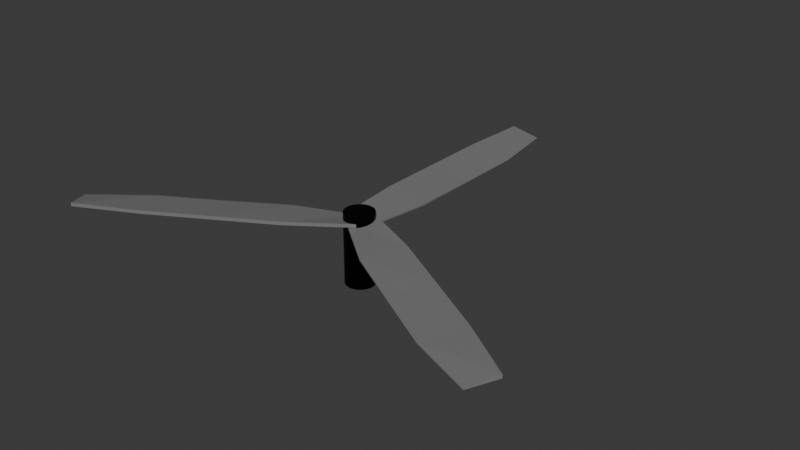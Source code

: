 # Source: fan.blend  (saved by Blender 4.2.66; exported with 4.5.12 LTS)
import bpy
from mathutils import Matrix  # noqa: F401  (used for matrix-valued properties, if any)

bpy.ops.wm.read_factory_settings(use_empty=True)
scene = bpy.context.scene
scene.name = 'Scene'

# ---- collections
col_collection = bpy.data.collections.new('Collection'); scene.collection.children.link(col_collection)

# ---- materials (node trees are filled in below, after node groups)
mat_material_002 = bpy.data.materials.new('Material.002')
mat_material_001 = bpy.data.materials.new('Material.001')

# ---- material node trees
mat_material_002.use_nodes = True; mat_material_002.node_tree.nodes.clear()
_N = mat_material_002.node_tree.nodes; _L = mat_material_002.node_tree.links
n0 = _N.new('ShaderNodeBsdfPrincipled'); n0.name = 'Principled BSDF'; n0.location = (10, 300)
n0.inputs[0].default_value = (0.0, 0.0, 0.0, 1.0)
n0.inputs[1].default_value = 0.85
n1 = _N.new('ShaderNodeOutputMaterial'); n1.name = 'Material Output'; n1.location = (300, 300)
_L.new(n0.outputs[0], n1.inputs[0])
n1.is_active_output = True
mat_material_001.use_nodes = True; mat_material_001.node_tree.nodes.clear()
_N = mat_material_001.node_tree.nodes; _L = mat_material_001.node_tree.links
n0 = _N.new('ShaderNodeBsdfPrincipled'); n0.name = 'Principled BSDF'; n0.location = (10, 300)
n0.inputs[0].default_value = (0.2011, 0.2011, 0.2011, 1.0)
n1 = _N.new('ShaderNodeOutputMaterial'); n1.name = 'Material Output'; n1.location = (300, 300)
_L.new(n0.outputs[0], n1.inputs[0])
n1.is_active_output = True

# ---- world
world_world = bpy.data.worlds.new('World'); scene.world = world_world
world_world.use_nodes = True; world_world.node_tree.nodes.clear()
_N = world_world.node_tree.nodes; _L = world_world.node_tree.links
n0 = _N.new('ShaderNodeOutputWorld'); n0.name = 'World Output'; n0.location = (300, 300)
n1 = _N.new('ShaderNodeBackground'); n1.name = 'Background'; n1.location = (10, 300)
n1.inputs[0].default_value = (0.05088, 0.05088, 0.05088, 1.0)
_L.new(n1.outputs[0], n0.inputs[0])
n0.is_active_output = True
world_world.color = (0.05088, 0.05088, 0.05088)
world_world.sun_shadow_jitter_overblur = 0.0

# ---- meshes
me_cylinder = bpy.data.meshes.new('Cylinder')
me_cylinder.from_pydata([(1.11e-16, 1.0, -3.261), (1.11e-16, 1.0, 3.261), (0.1951, 0.9808, -3.261), (0.1951, 0.9808, 3.261), (0.3827, 0.9239, -3.261), (0.3827, 0.9239, 3.261), (0.5556, 0.8315, -3.261), (0.5556, 0.8315, 3.261), (0.7071, 0.7071, -3.261), (0.7071, 0.7071, 3.261), (0.8315, 0.5556, -3.261), (0.8315, 0.5556, 3.261), (0.9239, 0.3827, -3.261), (0.9239, 0.3827, 3.261), (0.9808, 0.1951, -3.261), (0.9808, 0.1951, 3.261), (1.0, -4.441e-16, -3.261), (1.0, -4.441e-16, 3.261), (0.9808, -0.1951, -3.261), (0.9808, -0.1951, 3.261), (0.9239, -0.3827, -3.261), (0.9239, -0.3827, 3.261), (0.8315, -0.5556, -3.261), (0.8315, -0.5556, 3.261), (0.7071, -0.7071, -3.261), (0.7071, -0.7071, 3.261), (0.5556, -0.8315, -3.261), (0.5556, -0.8315, 3.261), (0.3827, -0.9239, -3.261), (0.3827, -0.9239, 3.261), (0.1951, -0.9808, -3.261), (0.1951, -0.9808, 3.261), (1.11e-16, -1.0, -3.261), (1.11e-16, -1.0, 3.261), (-0.1951, -0.9808, -3.261), (-0.1951, -0.9808, 3.261), (-0.3827, -0.9239, -3.261), (-0.3827, -0.9239, 3.261), (-0.5556, -0.8315, -3.261), (-0.5556, -0.8315, 3.261), (-0.7071, -0.7071, -3.261), (-0.7071, -0.7071, 3.261), (-0.8315, -0.5556, -3.261), (-0.8315, -0.5556, 3.261), (-0.9239, -0.3827, -3.261), (-0.9239, -0.3827, 3.261), (-0.9808, -0.1951, -3.261), (-0.9808, -0.1951, 3.261), (-1.0, -4.441e-16, -3.261), (-1.0, -4.441e-16, 3.261), (-0.9808, 0.1951, -3.261), (-0.9808, 0.1951, 3.261), (-0.9239, 0.3827, -3.261), (-0.9239, 0.3827, 3.261), (-0.8315, 0.5556, -3.261), (-0.8315, 0.5556, 3.261), (-0.7071, 0.7071, -3.261), (-0.7071, 0.7071, 3.261), (-0.5556, 0.8315, -3.261), (-0.5556, 0.8315, 3.261), (-0.3827, 0.9239, -3.261), (-0.3827, 0.9239, 3.261), (-0.1951, 0.9808, -3.261), (-0.1951, 0.9808, 3.261)], [], [(0, 1, 3, 2), (2, 3, 5, 4), (4, 5, 7, 6), (6, 7, 9, 8), (8, 9, 11, 10), (10, 11, 13, 12), (12, 13, 15, 14), (14, 15, 17, 16), (16, 17, 19, 18), (18, 19, 21, 20), (20, 21, 23, 22), (22, 23, 25, 24), (24, 25, 27, 26), (26, 27, 29, 28), (28, 29, 31, 30), (30, 31, 33, 32), (32, 33, 35, 34), (34, 35, 37, 36), (36, 37, 39, 38), (38, 39, 41, 40), (40, 41, 43, 42), (42, 43, 45, 44), (44, 45, 47, 46), (46, 47, 49, 48), (48, 49, 51, 50), (50, 51, 53, 52), (52, 53, 55, 54), (54, 55, 57, 56), (56, 57, 59, 58), (58, 59, 61, 60), (3, 1, 63, 61, 59, 57, 55, 53, 51, 49, 47, 45, 43, 41, 39, 37, 35, 33, 31, 29, 27, 25, 23, 21, 19, 17, 15, 13, 11, 9, 7, 5), (60, 61, 63, 62), (62, 63, 1, 0), (0, 2, 4, 6, 8, 10, 12, 14, 16, 18, 20, 22, 24, 26, 28, 30, 32, 34, 36, 38, 40, 42, 44, 46, 48, 50, 52, 54, 56, 58, 60, 62)])
_uv = me_cylinder.uv_layers.new(name='UVMap')
_uv.uv.foreach_set('vector', [1.0, 0.5, 1.0, 1.0, 0.9688, 1.0, 0.9688, 0.5, 0.9688, 0.5, 0.9688, 1.0, 0.9375, 1.0, 0.9375, 0.5, 0.9375, 0.5, 0.9375, 1.0, 0.9062, 1.0, 0.9062, 0.5, 0.9062, 0.5, 0.9062, 1.0, 0.875, 1.0, 0.875, 0.5, 0.875, 0.5, 0.875, 1.0, 0.8438, 1.0, 0.8438, 0.5, 0.8438, 0.5, 0.8438, 1.0, 0.8125, 1.0, 0.8125, 0.5, 0.8125, 0.5, 0.8125, 1.0, 0.7812, 1.0, 0.7812, 0.5, 0.7812, 0.5, 0.7812, 1.0, 0.75, 1.0, 0.75, 0.5, 0.75, 0.5, 0.75, 1.0, 0.7188, 1.0, 0.7188, 0.5, 0.7188, 0.5, 0.7188, 1.0, 0.6875, 1.0, 0.6875, 0.5, 0.6875, 0.5, 0.6875, 1.0, 0.6562, 1.0, 0.6562, 0.5, 0.6562, 0.5, 0.6562, 1.0, 0.625, 1.0, 0.625, 0.5, 0.625, 0.5, 0.625, 1.0, 0.5938, 1.0, 0.5938, 0.5, 0.5938, 0.5, 0.5938, 1.0, 0.5625, 1.0, 0.5625, 0.5, 0.5625, 0.5, 0.5625, 1.0, 0.5312, 1.0, 0.5312, 0.5, 0.5312, 0.5, 0.5312, 1.0, 0.5, 1.0, 0.5, 0.5, 0.5, 0.5, 0.5, 1.0, 0.4688, 1.0, 0.4688, 0.5, 0.4688, 0.5, 0.4688, 1.0, 0.4375, 1.0, 0.4375, 0.5, 0.4375, 0.5, 0.4375, 1.0, 0.4062, 1.0, 0.4062, 0.5, 0.4062, 0.5, 0.4062, 1.0, 0.375, 1.0, 0.375, 0.5, 0.375, 0.5, 0.375, 1.0, 0.3438, 1.0, 0.3438, 0.5, 0.3438, 0.5, 0.3438, 1.0, 0.3125, 1.0, 0.3125, 0.5, 0.3125, 0.5, 0.3125, 1.0, 0.2812, 1.0, 0.2812, 0.5, 0.2812, 0.5, 0.2812, 1.0, 0.25, 1.0, 0.25, 0.5, 0.25, 0.5, 0.25, 1.0, 0.2188, 1.0, 0.2188, 0.5, 0.2188, 0.5, 0.2188, 1.0, 0.1875, 1.0, 0.1875, 0.5, 0.1875, 0.5, 0.1875, 1.0, 0.1562, 1.0, 0.1562, 0.5, 0.1562, 0.5, 0.1562, 1.0, 0.125, 1.0, 0.125, 0.5, 0.125, 0.5, 0.125, 1.0, 0.09375, 1.0, 0.09375, 0.5, 0.09375, 0.5, 0.09375, 1.0, 0.0625, 1.0, 0.0625, 0.5, 0.2968, 0.4854, 0.25, 0.49, 0.2032, 0.4854, 0.1582, 0.4717, 0.1167, 0.4496, 0.08029, 0.4197, 0.05045, 0.3833, 0.02827, 0.3418, 0.01461, 0.2968, 0.01, 0.25, 0.01461, 0.2032, 0.02827, 0.1582, 0.05045, 0.1167, 0.08029, 0.08029, 0.1167, 0.05045, 0.1582, 0.02827, 0.2032, 0.01461, 0.25, 0.01, 0.2968, 0.01461, 0.3418, 0.02827, 0.3833, 0.05045, 0.4197, 0.08029, 0.4496, 0.1167, 0.4717, 0.1582, 0.4854, 0.2032, 0.49, 0.25, 0.4854, 0.2968, 0.4717, 0.3418, 0.4496, 0.3833, 0.4197, 0.4197, 0.3833, 0.4496, 0.3418, 0.4717, 0.0625, 0.5, 0.0625, 1.0, 0.03125, 1.0, 0.03125, 0.5, 0.03125, 0.5, 0.03125, 1.0, 0.0, 1.0, 0.0, 0.5, 0.75, 0.49, 0.7968, 0.4854, 0.8418, 0.4717, 0.8833, 0.4496, 0.9197, 0.4197, 0.9496, 0.3833, 0.9717, 0.3418, 0.9854, 0.2968, 0.99, 0.25, 0.9854, 0.2032, 0.9717, 0.1582, 0.9496, 0.1167, 0.9197, 0.08029, 0.8833, 0.05045, 0.8418, 0.02827, 0.7968, 0.01461, 0.75, 0.01, 0.7032, 0.01461, 0.6582, 0.02827, 0.6167, 0.05045, 0.5803, 0.08029, 0.5504, 0.1167, 0.5283, 0.1582, 0.5146, 0.2032, 0.51, 0.25, 0.5146, 0.2968, 0.5283, 0.3418, 0.5504, 0.3833, 0.5803, 0.4197, 0.6167, 0.4496, 0.6582, 0.4717, 0.7032, 0.4854])
me_cylinder.materials.append(mat_material_002)
me_cylinder.update()
me_cube_001 = bpy.data.meshes.new('Cube.001')
me_cube_001.from_pydata([(-0.1264, 25.35, 0.9681), (-0.1264, 25.35, 3.46), (0.0983, 25.35, -1.0), (0.0983, 25.35, -0.4161), (-0.1116, 0.00114, 0.9681), (-0.1116, 0.00114, 3.46), (0.09138, -0.002129, -1.0), (0.09138, -0.002129, 0.2964), (0.1667, 12.67, -1.0), (0.1667, 12.67, -0.4161), (-0.1581, 12.68, 0.9681), (-0.1581, 12.68, 3.46), (0.1659, 6.336, 0.2964), (-0.1589, 6.339, 0.9681), (0.1659, 6.336, -1.0), (-0.1589, 6.339, 3.46), (0.1675, 19.01, -1.0), (-0.1573, 19.02, 3.46), (0.1675, 19.01, -0.4161), (-0.1573, 19.02, 0.9681)], [], [(0, 1, 3, 2), (14, 12, 7, 6), (6, 7, 5, 4), (19, 17, 1, 0), (14, 6, 4, 13), (18, 3, 1, 17), (12, 9, 11, 15), (16, 8, 10, 19), (13, 15, 11, 10), (16, 18, 9, 8), (4, 5, 15, 13), (7, 12, 15, 5), (8, 14, 13, 10), (8, 9, 12, 14), (2, 3, 18, 16), (2, 16, 19, 0), (9, 18, 17, 11), (10, 11, 17, 19)])
_uv = me_cube_001.uv_layers.new(name='UVMap')
_uv.uv.foreach_set('vector', [0.375, 0.0, 0.625, 0.0, 0.625, 0.25, 0.375, 0.25, 0.375, 0.4375, 0.625, 0.4375, 0.625, 0.5, 0.375, 0.5, 0.375, 0.5, 0.625, 0.5, 0.625, 0.75, 0.375, 0.75, 0.375, 0.9375, 0.625, 0.9375, 0.625, 1.0, 0.375, 1.0, 0.3125, 0.5, 0.375, 0.5, 0.375, 0.75, 0.3125, 0.75, 0.8125, 0.5, 0.875, 0.5, 0.875, 0.75, 0.8125, 0.75, 0.6875, 0.5, 0.75, 0.5, 0.75, 0.75, 0.6875, 0.75, 0.1875, 0.5, 0.25, 0.5, 0.25, 0.75, 0.1875, 0.75, 0.375, 0.8125, 0.625, 0.8125, 0.625, 0.875, 0.375, 0.875, 0.375, 0.3125, 0.625, 0.3125, 0.625, 0.375, 0.375, 0.375, 0.375, 0.75, 0.625, 0.75, 0.625, 0.8125, 0.375, 0.8125, 0.625, 0.5, 0.6875, 0.5, 0.6875, 0.75, 0.625, 0.75, 0.25, 0.5, 0.3125, 0.5, 0.3125, 0.75, 0.25, 0.75, 0.375, 0.375, 0.625, 0.375, 0.625, 0.4375, 0.375, 0.4375, 0.375, 0.25, 0.625, 0.25, 0.625, 0.3125, 0.375, 0.3125, 0.125, 0.5, 0.1875, 0.5, 0.1875, 0.75, 0.125, 0.75, 0.75, 0.5, 0.8125, 0.5, 0.8125, 0.75, 0.75, 0.75, 0.375, 0.875, 0.625, 0.875, 0.625, 0.9375, 0.375, 0.9375])
me_cube_001.materials.append(mat_material_001)
me_cube_001.update()
me_cube_005 = bpy.data.meshes.new('Cube.005')
me_cube_005.from_pydata([(-0.1264, 25.35, 0.9681), (-0.1264, 25.35, 3.46), (0.0983, 25.35, -1.0), (0.0983, 25.35, -0.4161), (-0.1116, 0.00114, 0.9681), (-0.1116, 0.00114, 3.46), (0.09138, -0.002129, -1.0), (0.09138, -0.002129, 0.2964), (0.1667, 12.67, -1.0), (0.1667, 12.67, -0.4161), (-0.1581, 12.68, 0.9681), (-0.1581, 12.68, 3.46), (0.1659, 6.336, 0.2964), (-0.1589, 6.339, 0.9681), (0.1659, 6.336, -1.0), (-0.1589, 6.339, 3.46), (0.1675, 19.01, -1.0), (-0.1573, 19.02, 3.46), (0.1675, 19.01, -0.4161), (-0.1573, 19.02, 0.9681)], [], [(0, 1, 3, 2), (14, 12, 7, 6), (6, 7, 5, 4), (19, 17, 1, 0), (14, 6, 4, 13), (18, 3, 1, 17), (12, 9, 11, 15), (16, 8, 10, 19), (13, 15, 11, 10), (16, 18, 9, 8), (4, 5, 15, 13), (7, 12, 15, 5), (8, 14, 13, 10), (8, 9, 12, 14), (2, 3, 18, 16), (2, 16, 19, 0), (9, 18, 17, 11), (10, 11, 17, 19)])
_uv = me_cube_005.uv_layers.new(name='UVMap')
_uv.uv.foreach_set('vector', [0.375, 0.0, 0.625, 0.0, 0.625, 0.25, 0.375, 0.25, 0.375, 0.4375, 0.625, 0.4375, 0.625, 0.5, 0.375, 0.5, 0.375, 0.5, 0.625, 0.5, 0.625, 0.75, 0.375, 0.75, 0.375, 0.9375, 0.625, 0.9375, 0.625, 1.0, 0.375, 1.0, 0.3125, 0.5, 0.375, 0.5, 0.375, 0.75, 0.3125, 0.75, 0.8125, 0.5, 0.875, 0.5, 0.875, 0.75, 0.8125, 0.75, 0.6875, 0.5, 0.75, 0.5, 0.75, 0.75, 0.6875, 0.75, 0.1875, 0.5, 0.25, 0.5, 0.25, 0.75, 0.1875, 0.75, 0.375, 0.8125, 0.625, 0.8125, 0.625, 0.875, 0.375, 0.875, 0.375, 0.3125, 0.625, 0.3125, 0.625, 0.375, 0.375, 0.375, 0.375, 0.75, 0.625, 0.75, 0.625, 0.8125, 0.375, 0.8125, 0.625, 0.5, 0.6875, 0.5, 0.6875, 0.75, 0.625, 0.75, 0.25, 0.5, 0.3125, 0.5, 0.3125, 0.75, 0.25, 0.75, 0.375, 0.375, 0.625, 0.375, 0.625, 0.4375, 0.375, 0.4375, 0.375, 0.25, 0.625, 0.25, 0.625, 0.3125, 0.375, 0.3125, 0.125, 0.5, 0.1875, 0.5, 0.1875, 0.75, 0.125, 0.75, 0.75, 0.5, 0.8125, 0.5, 0.8125, 0.75, 0.75, 0.75, 0.375, 0.875, 0.625, 0.875, 0.625, 0.9375, 0.375, 0.9375])
me_cube_005.materials.append(mat_material_001)
me_cube_005.update()
me_cube_006 = bpy.data.meshes.new('Cube.006')
me_cube_006.from_pydata([(-0.1264, 25.35, 0.9681), (-0.1264, 25.35, 3.46), (0.0983, 25.35, -1.0), (0.0983, 25.35, -0.4161), (-0.1116, 0.00114, 0.9681), (-0.1116, 0.00114, 3.46), (0.09138, -0.002129, -1.0), (0.09138, -0.002129, 0.2964), (0.1667, 12.67, -1.0), (0.1667, 12.67, -0.4161), (-0.1581, 12.68, 0.9681), (-0.1581, 12.68, 3.46), (0.1659, 6.336, 0.2964), (-0.1589, 6.339, 0.9681), (0.1659, 6.336, -1.0), (-0.1589, 6.339, 3.46), (0.1675, 19.01, -1.0), (-0.1573, 19.02, 3.46), (0.1675, 19.01, -0.4161), (-0.1573, 19.02, 0.9681)], [], [(0, 1, 3, 2), (14, 12, 7, 6), (6, 7, 5, 4), (19, 17, 1, 0), (14, 6, 4, 13), (18, 3, 1, 17), (12, 9, 11, 15), (16, 8, 10, 19), (13, 15, 11, 10), (16, 18, 9, 8), (4, 5, 15, 13), (7, 12, 15, 5), (8, 14, 13, 10), (8, 9, 12, 14), (2, 3, 18, 16), (2, 16, 19, 0), (9, 18, 17, 11), (10, 11, 17, 19)])
_uv = me_cube_006.uv_layers.new(name='UVMap')
_uv.uv.foreach_set('vector', [0.375, 0.0, 0.625, 0.0, 0.625, 0.25, 0.375, 0.25, 0.375, 0.4375, 0.625, 0.4375, 0.625, 0.5, 0.375, 0.5, 0.375, 0.5, 0.625, 0.5, 0.625, 0.75, 0.375, 0.75, 0.375, 0.9375, 0.625, 0.9375, 0.625, 1.0, 0.375, 1.0, 0.3125, 0.5, 0.375, 0.5, 0.375, 0.75, 0.3125, 0.75, 0.8125, 0.5, 0.875, 0.5, 0.875, 0.75, 0.8125, 0.75, 0.6875, 0.5, 0.75, 0.5, 0.75, 0.75, 0.6875, 0.75, 0.1875, 0.5, 0.25, 0.5, 0.25, 0.75, 0.1875, 0.75, 0.375, 0.8125, 0.625, 0.8125, 0.625, 0.875, 0.375, 0.875, 0.375, 0.3125, 0.625, 0.3125, 0.625, 0.375, 0.375, 0.375, 0.375, 0.75, 0.625, 0.75, 0.625, 0.8125, 0.375, 0.8125, 0.625, 0.5, 0.6875, 0.5, 0.6875, 0.75, 0.625, 0.75, 0.25, 0.5, 0.3125, 0.5, 0.3125, 0.75, 0.25, 0.75, 0.375, 0.375, 0.625, 0.375, 0.625, 0.4375, 0.375, 0.4375, 0.375, 0.25, 0.625, 0.25, 0.625, 0.3125, 0.375, 0.3125, 0.125, 0.5, 0.1875, 0.5, 0.1875, 0.75, 0.125, 0.75, 0.75, 0.5, 0.8125, 0.5, 0.8125, 0.75, 0.75, 0.75, 0.375, 0.875, 0.625, 0.875, 0.625, 0.9375, 0.375, 0.9375])
me_cube_006.materials.append(mat_material_001)
me_cube_006.update()

# ---- objects
ob_base = bpy.data.objects.new('Base', me_cylinder)
ob_blades = bpy.data.objects.new('Blades', me_cube_001)
ob_blades_001 = bpy.data.objects.new('Blades.001', me_cube_005)
ob_blades_002 = bpy.data.objects.new('Blades.002', me_cube_006)

# ---- transforms, parenting, visibility, modifiers, constraints
ob_base.location = (0.0, 0.0, 0.1936)
ob_base.scale = (0.08, 0.08, 0.06)
ob_blades.location = (-8.731e-10, -6.985e-10, 0.3332)
ob_blades.scale = (0.7208, 0.05686, 0.007463)
ob_blades_001.location = (-8.731e-10, -6.985e-10, 0.3332)
ob_blades_001.rotation_euler = (0.0, -0.0, 2.094)
ob_blades_001.scale = (0.7208, 0.05686, 0.007463)
ob_blades_002.location = (-8.731e-10, -6.985e-10, 0.3332)
ob_blades_002.rotation_euler = (0.0, -0.0, 4.189)
ob_blades_002.scale = (0.7208, 0.05686, 0.007463)

# ---- collection membership
col_collection.objects.link(ob_base)
col_collection.objects.link(ob_blades)
col_collection.objects.link(ob_blades_001)
col_collection.objects.link(ob_blades_002)

# ---- scene / render settings (as saved in the file)
scene.frame_start = 1; scene.frame_end = 250; scene.frame_set(1)
scene.render.engine = 'BLENDER_EEVEE_NEXT'
bpy.context.view_layer.update()

# ---- added for rendering (the .blend has no active camera and no usable light): camera, sun
cam_auto = bpy.data.cameras.new('AutoCamera')
cam_auto.lens = 50.0
cam_auto.sensor_width = 36.0
cam_auto.clip_end = 1000.0
ob_auto_camera = bpy.data.objects.new('AutoCamera', cam_auto)
scene.collection.objects.link(ob_auto_camera)
ob_auto_camera.location = (3.22054, -3.55841, 2.77123)
ob_auto_camera.rotation_euler = (1.09748, -7.21219e-08, 0.694738)
scene.camera = ob_auto_camera
light_auto_sun = bpy.data.lights.new('AutoSun', 'SUN')
light_auto_sun.energy = 3.0
light_auto_sun.angle = 0.0523599
ob_auto_sun = bpy.data.objects.new('AutoSun', light_auto_sun)
scene.collection.objects.link(ob_auto_sun)
ob_auto_sun.rotation_euler = (0.872665, 0.174533, 0.523599)
bpy.context.view_layer.update()
